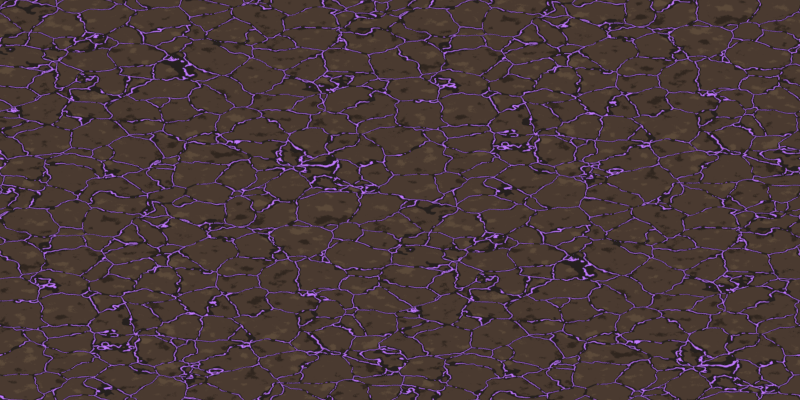 # Source: g_ground_d.blend  (saved by Blender 5.2.45; exported with 4.5.12 LTS)
import bpy
from mathutils import Matrix  # noqa: F401  (used for matrix-valued properties, if any)

bpy.ops.wm.read_factory_settings(use_empty=True)
scene = bpy.context.scene
scene.name = 'Scene'

# ---- collections
col_collection = bpy.data.collections.new('Collection'); scene.collection.children.link(col_collection)

# ---- materials (node trees are filled in below, after node groups)
mat_ground_d_baked_procedural_clay = bpy.data.materials.new('ground_d baked procedural clay')

# ---- material node trees
mat_ground_d_baked_procedural_clay.use_nodes = True; mat_ground_d_baked_procedural_clay.node_tree.nodes.clear()
_N = mat_ground_d_baked_procedural_clay.node_tree.nodes; _L = mat_ground_d_baked_procedural_clay.node_tree.links
n0 = _N.new('ShaderNodeTexCoord'); n0.name = 'Texture Coordinate'; n0.location = (0, 0)
n1 = _N.new('ShaderNodeSeparateXYZ'); n1.name = 'Separate XYZ'; n1.location = (0, 0)
n2 = _N.new('ShaderNodeMath'); n2.name = 'Math'; n2.location = (0, 0)
n2.operation = 'MULTIPLY'
n2.inputs[1].default_value = 1.571
n3 = _N.new('ShaderNodeMath'); n3.name = 'Math.001'; n3.location = (0, 0)
n3.operation = 'MULTIPLY'
n3.inputs[1].default_value = 1.571
n4 = _N.new('ShaderNodeCombineXYZ'); n4.name = 'Combine XYZ'; n4.location = (0, 0)
n5 = _N.new('ShaderNodeMath'); n5.name = 'Math.002'; n5.location = (0, 0)
n5.operation = 'SINE'
n5.inputs[1].default_value = 0.0
n6 = _N.new('ShaderNodeMath'); n6.name = 'Math.003'; n6.location = (0, 0)
n6.operation = 'COSINE'
n6.inputs[1].default_value = 0.0
n7 = _N.new('ShaderNodeMath'); n7.name = 'Math.004'; n7.location = (0, 0)
n7.operation = 'SINE'
n7.inputs[1].default_value = 0.0
n8 = _N.new('ShaderNodeMath'); n8.name = 'Math.005'; n8.location = (0, 0)
n8.operation = 'COSINE'
n8.inputs[1].default_value = 0.0
n9 = _N.new('ShaderNodeTexNoise'); n9.name = 'Noise Texture'; n9.location = (0, 0)
n9.width = 160
n9.noise_dimensions = '4D'
n9.inputs[2].default_value = 2.3
n9.inputs[3].default_value = 3.0
n10 = _N.new('ShaderNodeVectorMath'); n10.name = 'Vector Math'; n10.location = (0, 0)
n10.operation = 'SCALE'
n10.inputs[3].default_value = 0.48
n11 = _N.new('ShaderNodeVectorMath'); n11.name = 'Vector Math.001'; n11.location = (0, 0)
n12 = _N.new('ShaderNodeTexNoise'); n12.name = 'Noise Texture.001'; n12.location = (0, 0)
n12.width = 160
n12.noise_dimensions = '4D'
n12.inputs[2].default_value = 5.2
n12.inputs[3].default_value = 3.0
n13 = _N.new('ShaderNodeTexNoise'); n13.name = 'Noise Texture.002'; n13.location = (0, 0)
n13.width = 160
n13.noise_dimensions = '4D'
n13.inputs[2].default_value = 135.0
n13.inputs[3].default_value = 3.0
n14 = _N.new('ShaderNodeMath'); n14.name = 'Math.006'; n14.location = (0, 0)
n14.operation = 'MULTIPLY'
n14.inputs[1].default_value = 0.78
n15 = _N.new('ShaderNodeMath'); n15.name = 'Math.007'; n15.location = (0, 0)
n15.operation = 'MULTIPLY'
n15.inputs[1].default_value = 0.22
n16 = _N.new('ShaderNodeMath'); n16.name = 'Math.008'; n16.location = (0, 0)
n17 = _N.new('ShaderNodeValToRGB'); n17.name = 'Color Ramp'; n17.location = (0, 0)
n17.color_ramp.interpolation = 'CONSTANT'
while len(n17.color_ramp.elements) > 1: n17.color_ramp.elements.remove(n17.color_ramp.elements[-1])
n17.color_ramp.elements[0].position = 0.0; n17.color_ramp.elements[0].color = (0.02956, 0.01938, 0.0137, 1.0)
_e = n17.color_ramp.elements.new(0.4); _e.color = (0.06848, 0.04231, 0.02956, 1.0)
_e = n17.color_ramp.elements.new(0.6); _e.color = (0.107, 0.06848, 0.04231, 1.0)
n18 = _N.new('ShaderNodeTexVoronoi'); n18.name = 'Voronoi Texture'; n18.location = (0, 0)
n18.width = 160
n18.voronoi_dimensions = '4D'
n18.feature = 'DISTANCE_TO_EDGE'
n18.inputs[2].default_value = 2.1
n19 = _N.new('ShaderNodeMath'); n19.name = 'Math.009'; n19.location = (0, 0)
n19.operation = 'LESS_THAN'
n19.inputs[1].default_value = 0.04
n20 = _N.new('ShaderNodeMixRGB'); n20.name = 'Mix (Legacy)'; n20.location = (0, 0)
n20.inputs[2].default_value = (0.0185, 0.01444, 0.01298, 1.0)
n21 = _N.new('ShaderNodeMath'); n21.name = 'Math.010'; n21.location = (0, 0)
n21.operation = 'LESS_THAN'
n21.inputs[1].default_value = 0.006
n22 = _N.new('ShaderNodeTexNoise'); n22.name = 'Noise Texture.003'; n22.location = (0, 0)
n22.width = 160
n22.noise_dimensions = '4D'
n22.inputs[2].default_value = 12.0
n22.inputs[3].default_value = 3.0
n23 = _N.new('ShaderNodeMath'); n23.name = 'Math.011'; n23.location = (0, 0)
n23.operation = 'GREATER_THAN'
n23.inputs[1].default_value = 0.43
n24 = _N.new('ShaderNodeMath'); n24.name = 'Math.012'; n24.location = (0, 0)
n24.operation = 'MULTIPLY'
n25 = _N.new('ShaderNodeMixRGB'); n25.name = 'Mix (Legacy).001'; n25.location = (0, 0)
n25.inputs[1].default_value = (0.0, 0.0, 0.0, 1.0)
n25.inputs[2].default_value = (0.5395, 0.1981, 1.0, 1.0)
n26 = _N.new('ShaderNodeMixRGB'); n26.name = 'Mix (Legacy).002'; n26.location = (0, 0)
n26.inputs[2].default_value = (0.5395, 0.1981, 1.0, 1.0)
n27 = _N.new('ShaderNodeEmission'); n27.name = 'Emission'; n27.location = (0, 0)
n28 = _N.new('ShaderNodeOutputMaterial'); n28.name = 'Material Output'; n28.location = (0, 0)
n29 = _N.new('ShaderNodeOutputAOV'); n29.name = 'AOV Output'; n29.location = (0, 0)
n29.aov_name = 'CEL_Accent'
n30 = _N.new('ShaderNodeMath'); n30.name = 'Math.013'; n30.location = (0, 0)
n30.operation = 'ABSOLUTE'
n30.inputs[1].default_value = 0.0
n31 = _N.new('ShaderNodeMath'); n31.name = 'Math.014'; n31.location = (0, 0)
n31.operation = 'LESS_THAN'
n31.inputs[1].default_value = 2.0
n32 = _N.new('ShaderNodeMath'); n32.name = 'Math.015'; n32.location = (0, 0)
n32.operation = 'ABSOLUTE'
n32.inputs[1].default_value = 0.0
n33 = _N.new('ShaderNodeMath'); n33.name = 'Math.016'; n33.location = (0, 0)
n33.operation = 'LESS_THAN'
n33.inputs[1].default_value = 2.0
n34 = _N.new('ShaderNodeMath'); n34.name = 'Math.017'; n34.location = (0, 0)
n34.operation = 'MULTIPLY'
n35 = _N.new('ShaderNodeOutputAOV'); n35.name = 'AOV Output.001'; n35.location = (0, 0)
n35.aov_name = 'G1aMask'
_L.new(n0.outputs[3], n1.inputs[0])
_L.new(n1.outputs[0], n2.inputs[0])
_L.new(n1.outputs[1], n3.inputs[0])
_L.new(n2.outputs[0], n5.inputs[0])
_L.new(n2.outputs[0], n6.inputs[0])
_L.new(n3.outputs[0], n7.inputs[0])
_L.new(n5.outputs[0], n4.inputs[0])
_L.new(n6.outputs[0], n4.inputs[1])
_L.new(n7.outputs[0], n4.inputs[2])
_L.new(n3.outputs[0], n8.inputs[0])
_L.new(n8.outputs[0], n9.inputs[1])
_L.new(n4.outputs[0], n9.inputs[0])
_L.new(n9.outputs[1], n10.inputs[0])
_L.new(n4.outputs[0], n11.inputs[0])
_L.new(n10.outputs[0], n11.inputs[1])
_L.new(n8.outputs[0], n12.inputs[1])
_L.new(n4.outputs[0], n12.inputs[0])
_L.new(n8.outputs[0], n13.inputs[1])
_L.new(n4.outputs[0], n13.inputs[0])
_L.new(n12.outputs[0], n14.inputs[0])
_L.new(n13.outputs[0], n15.inputs[0])
_L.new(n14.outputs[0], n16.inputs[0])
_L.new(n15.outputs[0], n16.inputs[1])
_L.new(n16.outputs[0], n17.inputs[0])
_L.new(n8.outputs[0], n18.inputs[1])
_L.new(n11.outputs[0], n18.inputs[0])
_L.new(n18.outputs[0], n19.inputs[0])
_L.new(n19.outputs[0], n20.inputs[0])
_L.new(n17.outputs[0], n20.inputs[1])
_L.new(n18.outputs[0], n21.inputs[0])
_L.new(n8.outputs[0], n22.inputs[1])
_L.new(n4.outputs[0], n22.inputs[0])
_L.new(n22.outputs[0], n23.inputs[0])
_L.new(n21.outputs[0], n24.inputs[0])
_L.new(n23.outputs[0], n24.inputs[1])
_L.new(n24.outputs[0], n25.inputs[0])
_L.new(n24.outputs[0], n26.inputs[0])
_L.new(n20.outputs[0], n26.inputs[1])
_L.new(n26.outputs[0], n27.inputs[0])
_L.new(n27.outputs[0], n28.inputs[0])
_L.new(n25.outputs[0], n29.inputs[0])
_L.new(n1.outputs[0], n30.inputs[0])
_L.new(n30.outputs[0], n31.inputs[0])
_L.new(n1.outputs[1], n32.inputs[0])
_L.new(n32.outputs[0], n33.inputs[0])
_L.new(n31.outputs[0], n34.inputs[0])
_L.new(n33.outputs[0], n34.inputs[1])
_L.new(n34.outputs[0], n35.inputs[0])
n28.is_active_output = True

# ---- world
world_world = bpy.data.worlds.new('World'); scene.world = world_world
world_world.use_nodes = True; world_world.node_tree.nodes.clear()
_N = world_world.node_tree.nodes; _L = world_world.node_tree.links
n0 = _N.new('ShaderNodeOutputWorld'); n0.name = 'World Output'; n0.location = (200, 100)
n1 = _N.new('ShaderNodeBackground'); n1.name = 'Background'; n1.location = (-200, 100)
n1.inputs[0].default_value = (0.05088, 0.05088, 0.05088, 1.0)
_L.new(n1.outputs[0], n0.inputs[0])
n0.is_active_output = True
world_world.color = (0.18, 0.18, 0.18)
world_world.sun_shadow_jitter_overblur = 0.0

# ---- cameras
cam_iso_map_003 = bpy.data.cameras.new('ISO_MAP.003')
cam_iso_map_003.type = 'ORTHO'
cam_iso_map_003.sensor_fit = 'HORIZONTAL'
cam_iso_map_003.ortho_scale = 5.657
cam_camera_004 = bpy.data.cameras.new('Camera.004')
cam_camera_004.type = 'ORTHO'
cam_camera_004.ortho_scale = 5.0

# ---- lights
light_sun_003 = bpy.data.lights.new('Sun.003', 'SUN')
light_sun_003.color = (1.0, 0.76, 0.53)
light_sun_003.angle = 0.15
light_sun_003.energy = 2.5
light_area_003 = bpy.data.lights.new('Area.003', 'AREA')
light_area_003.color = (0.5, 0.66, 0.85)
light_area_003.energy = 450.0
light_area_003.shape = 'DISK'
light_area_003.size = 5.0
light_area_003.size_y = 1.0

# ---- meshes
me_plane_003 = bpy.data.meshes.new('Plane.003')
me_plane_003.from_pydata([(-6.0, -6.0, 0.0), (6.0, -6.0, 0.0), (-6.0, 6.0, 0.0), (6.0, 6.0, 0.0)], [], [(0, 1, 3, 2)])
_uv = me_plane_003.uv_layers.new(name='UVMap')
_uv.uv.foreach_set('vector', [0.0, 0.0, 1.0, 0.0, 1.0, 1.0, 0.0, 1.0])
me_plane_003.materials.append(mat_ground_d_baked_procedural_clay)
me_plane_003.update()

# ---- objects
ob_iso_map = bpy.data.objects.new('ISO_MAP', cam_iso_map_003)
ob_camera_ortho_55 = bpy.data.objects.new('Camera_ortho_55', cam_camera_004)
ob_sun_chaud_haut_gauche = bpy.data.objects.new('Sun_chaud_haut_gauche', light_sun_003)
ob_fill_froid = bpy.data.objects.new('Fill_froid', light_area_003)
ob_ground_d = bpy.data.objects.new('ground_d', None)
ob_seamless_baked_mineral_surface = bpy.data.objects.new('Seamless baked mineral surface', me_plane_003)

# ---- transforms, parenting, visibility, modifiers, constraints
ob_iso_map.location = (7.348, -7.348, 6.0)
ob_iso_map.rotation_euler = (1.047, 0.0, 0.7854)
ob_camera_ortho_55.location = (0.0, -5.244, 8.536)
ob_camera_ortho_55.rotation_euler = (0.6109, 0.0, 0.0)
ob_sun_chaud_haut_gauche.location = (-0.05077, -5.606, 9.196)
ob_sun_chaud_haut_gauche.rotation_euler = (0.5475, -2.707e-10, -0.009056)
ob_fill_froid.location = (5.442, 0.2149, 5.598)
ob_fill_froid.rotation_euler = (0.7717, 4.742e-08, 1.61)
ob_ground_d.location = (0.0, 0.0, 0.0)
ob_seamless_baked_mineral_surface.parent = ob_ground_d
ob_seamless_baked_mineral_surface.location = (0.0, 0.0, 0.0)

# ---- collection membership
scene.collection.objects.link(ob_iso_map)
col_collection.objects.link(ob_camera_ortho_55)
col_collection.objects.link(ob_sun_chaud_haut_gauche)
col_collection.objects.link(ob_fill_froid)
col_collection.objects.link(ob_ground_d)
col_collection.objects.link(ob_seamless_baked_mineral_surface)

# ---- scene / render settings (as saved in the file)
scene.camera = ob_iso_map
scene.frame_start = 1; scene.frame_end = 250; scene.frame_set(1)
scene.render.engine = 'BLENDER_EEVEE_NEXT'
scene.render.resolution_x = 512
scene.render.resolution_y = 256
scene.render.dither_intensity = 0.0
scene.render.film_transparent = True
scene.render.bake_bias = 0.0
scene.render.bake_samples = 0
scene.render.compositor_device = 'GPU'
scene.eevee.taa_render_samples = 8
scene.eevee.use_volume_custom_range = False
scene.eevee.fast_gi_thickness_near = 0.1
scene.eevee.fast_gi_thickness_far = 0.0
scene.eevee.ray_tracing_options.screen_trace_thickness = 0.1
scene.view_settings.view_transform = 'Standard'
bpy.context.view_layer.update()

